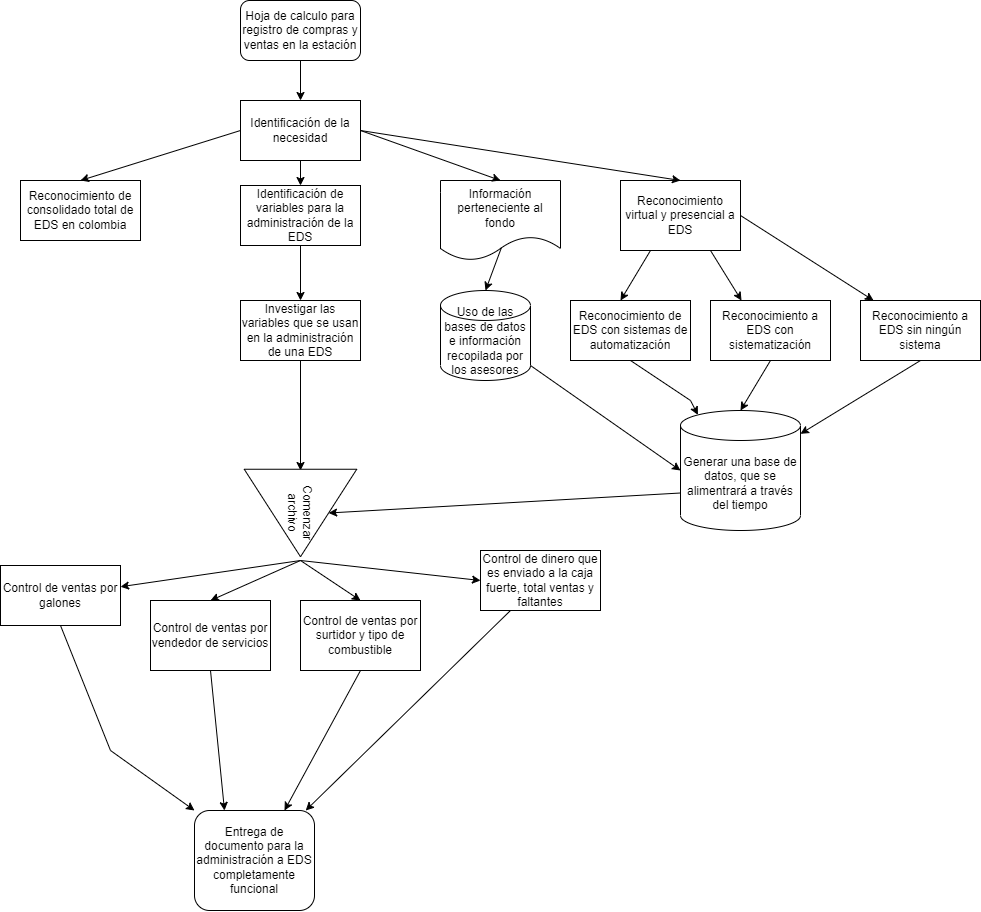

The diagram above was exported from draw.io. Its source (the exported page's mxGraphModel, read from the mxfile embedded in the PNG):
<mxGraphModel dx="1021" dy="572" grid="1" gridSize="10" guides="1" tooltips="1" connect="1" arrows="1" fold="1" page="1" pageScale="1" pageWidth="827" pageHeight="1169" math="0" shadow="0">
  <root>
    <mxCell id="0" />
    <mxCell id="1" parent="0" />
    <mxCell id="4_rVU4LzQu3QX_74sc9U-3" value="Hoja de calculo para registro de compras y ventas en la estación" style="rounded=1;whiteSpace=wrap;html=1;" vertex="1" parent="1">
      <mxGeometry x="340" y="20" width="120" height="60" as="geometry" />
    </mxCell>
    <mxCell id="4_rVU4LzQu3QX_74sc9U-4" value="" style="endArrow=classic;html=1;rounded=0;exitX=0.5;exitY=1;exitDx=0;exitDy=0;" edge="1" parent="1" source="4_rVU4LzQu3QX_74sc9U-3">
      <mxGeometry width="50" height="50" relative="1" as="geometry">
        <mxPoint x="390" y="180" as="sourcePoint" />
        <mxPoint x="400" y="120" as="targetPoint" />
      </mxGeometry>
    </mxCell>
    <mxCell id="4_rVU4LzQu3QX_74sc9U-5" value="Identificación de la necesidad" style="rounded=0;whiteSpace=wrap;html=1;" vertex="1" parent="1">
      <mxGeometry x="340" y="120" width="120" height="60" as="geometry" />
    </mxCell>
    <mxCell id="4_rVU4LzQu3QX_74sc9U-6" value="Información perteneciente al fondo" style="shape=document;whiteSpace=wrap;html=1;boundedLbl=1;" vertex="1" parent="1">
      <mxGeometry x="540" y="200" width="120" height="80" as="geometry" />
    </mxCell>
    <mxCell id="4_rVU4LzQu3QX_74sc9U-7" value="" style="endArrow=classic;html=1;rounded=0;entryX=0.5;entryY=0;entryDx=0;entryDy=0;exitX=1;exitY=0.5;exitDx=0;exitDy=0;" edge="1" parent="1" source="4_rVU4LzQu3QX_74sc9U-5" target="4_rVU4LzQu3QX_74sc9U-6">
      <mxGeometry width="50" height="50" relative="1" as="geometry">
        <mxPoint x="390" y="170" as="sourcePoint" />
        <mxPoint x="440" y="120" as="targetPoint" />
      </mxGeometry>
    </mxCell>
    <mxCell id="4_rVU4LzQu3QX_74sc9U-8" value="Reconocimiento virtual y presencial a EDS" style="rounded=0;whiteSpace=wrap;html=1;" vertex="1" parent="1">
      <mxGeometry x="720" y="200" width="120" height="70" as="geometry" />
    </mxCell>
    <mxCell id="4_rVU4LzQu3QX_74sc9U-9" value="" style="endArrow=classic;html=1;rounded=0;entryX=0.5;entryY=0;entryDx=0;entryDy=0;exitX=1;exitY=0.5;exitDx=0;exitDy=0;" edge="1" parent="1" source="4_rVU4LzQu3QX_74sc9U-5" target="4_rVU4LzQu3QX_74sc9U-8">
      <mxGeometry width="50" height="50" relative="1" as="geometry">
        <mxPoint x="390" y="160" as="sourcePoint" />
        <mxPoint x="440" y="110" as="targetPoint" />
      </mxGeometry>
    </mxCell>
    <mxCell id="4_rVU4LzQu3QX_74sc9U-11" value="" style="endArrow=classic;html=1;rounded=0;exitX=0.5;exitY=1;exitDx=0;exitDy=0;" edge="1" parent="1" source="4_rVU4LzQu3QX_74sc9U-5">
      <mxGeometry width="50" height="50" relative="1" as="geometry">
        <mxPoint x="450" y="240" as="sourcePoint" />
        <mxPoint x="400" y="205" as="targetPoint" />
      </mxGeometry>
    </mxCell>
    <mxCell id="4_rVU4LzQu3QX_74sc9U-12" value="" style="endArrow=classic;html=1;rounded=0;exitX=0.25;exitY=1;exitDx=0;exitDy=0;" edge="1" parent="1" source="4_rVU4LzQu3QX_74sc9U-8">
      <mxGeometry width="50" height="50" relative="1" as="geometry">
        <mxPoint x="450" y="240" as="sourcePoint" />
        <mxPoint x="720" y="320" as="targetPoint" />
      </mxGeometry>
    </mxCell>
    <mxCell id="4_rVU4LzQu3QX_74sc9U-13" value="" style="endArrow=classic;html=1;rounded=0;exitX=0.75;exitY=1;exitDx=0;exitDy=0;" edge="1" parent="1" source="4_rVU4LzQu3QX_74sc9U-8">
      <mxGeometry width="50" height="50" relative="1" as="geometry">
        <mxPoint x="450" y="240" as="sourcePoint" />
        <mxPoint x="841" y="320" as="targetPoint" />
      </mxGeometry>
    </mxCell>
    <mxCell id="4_rVU4LzQu3QX_74sc9U-14" value="Reconocimiento de EDS con sistemas de automatización" style="rounded=0;whiteSpace=wrap;html=1;" vertex="1" parent="1">
      <mxGeometry x="670" y="320" width="120" height="60" as="geometry" />
    </mxCell>
    <mxCell id="4_rVU4LzQu3QX_74sc9U-15" value="Reconocimiento a EDS con sistematización" style="rounded=0;whiteSpace=wrap;html=1;" vertex="1" parent="1">
      <mxGeometry x="810" y="320" width="120" height="60" as="geometry" />
    </mxCell>
    <mxCell id="4_rVU4LzQu3QX_74sc9U-16" value="" style="endArrow=classic;html=1;rounded=0;exitX=1;exitY=0.5;exitDx=0;exitDy=0;" edge="1" parent="1" source="4_rVU4LzQu3QX_74sc9U-8" target="4_rVU4LzQu3QX_74sc9U-17">
      <mxGeometry width="50" height="50" relative="1" as="geometry">
        <mxPoint x="490" y="410" as="sourcePoint" />
        <mxPoint x="996" y="360" as="targetPoint" />
      </mxGeometry>
    </mxCell>
    <mxCell id="4_rVU4LzQu3QX_74sc9U-17" value="Reconocimiento a EDS sin ningún sistema" style="rounded=0;whiteSpace=wrap;html=1;" vertex="1" parent="1">
      <mxGeometry x="960" y="320" width="120" height="60" as="geometry" />
    </mxCell>
    <mxCell id="4_rVU4LzQu3QX_74sc9U-18" value="Reconocimiento de consolidado total de EDS en colombia" style="rounded=0;whiteSpace=wrap;html=1;" vertex="1" parent="1">
      <mxGeometry x="120" y="200" width="120" height="60" as="geometry" />
    </mxCell>
    <mxCell id="4_rVU4LzQu3QX_74sc9U-19" value="" style="endArrow=classic;html=1;rounded=0;exitX=0;exitY=0.5;exitDx=0;exitDy=0;entryX=0.5;entryY=0;entryDx=0;entryDy=0;" edge="1" parent="1" source="4_rVU4LzQu3QX_74sc9U-5" target="4_rVU4LzQu3QX_74sc9U-18">
      <mxGeometry width="50" height="50" relative="1" as="geometry">
        <mxPoint x="540" y="280" as="sourcePoint" />
        <mxPoint x="590" y="230" as="targetPoint" />
      </mxGeometry>
    </mxCell>
    <mxCell id="4_rVU4LzQu3QX_74sc9U-20" value="Identificación de variables para la administración de la EDS" style="rounded=0;whiteSpace=wrap;html=1;" vertex="1" parent="1">
      <mxGeometry x="340" y="205" width="120" height="60" as="geometry" />
    </mxCell>
    <mxCell id="4_rVU4LzQu3QX_74sc9U-21" value="Uso de las bases de datos e información recopilada por los asesores&lt;br&gt;&lt;br&gt;" style="shape=cylinder3;whiteSpace=wrap;html=1;boundedLbl=1;backgroundOutline=1;size=15;" vertex="1" parent="1">
      <mxGeometry x="540" y="310" width="90" height="90" as="geometry" />
    </mxCell>
    <mxCell id="4_rVU4LzQu3QX_74sc9U-22" value="" style="endArrow=classic;html=1;rounded=0;exitX=0.508;exitY=0.838;exitDx=0;exitDy=0;exitPerimeter=0;entryX=0.5;entryY=0;entryDx=0;entryDy=0;entryPerimeter=0;" edge="1" parent="1" source="4_rVU4LzQu3QX_74sc9U-6" target="4_rVU4LzQu3QX_74sc9U-21">
      <mxGeometry width="50" height="50" relative="1" as="geometry">
        <mxPoint x="430" y="370" as="sourcePoint" />
        <mxPoint x="480" y="320" as="targetPoint" />
      </mxGeometry>
    </mxCell>
    <mxCell id="4_rVU4LzQu3QX_74sc9U-23" value="Investigar las variables que se usan en la administración de una EDS" style="rounded=0;whiteSpace=wrap;html=1;" vertex="1" parent="1">
      <mxGeometry x="340" y="320" width="120" height="60" as="geometry" />
    </mxCell>
    <mxCell id="4_rVU4LzQu3QX_74sc9U-24" value="" style="endArrow=classic;html=1;rounded=0;exitX=0.5;exitY=1;exitDx=0;exitDy=0;entryX=0.5;entryY=0;entryDx=0;entryDy=0;" edge="1" parent="1" source="4_rVU4LzQu3QX_74sc9U-20" target="4_rVU4LzQu3QX_74sc9U-23">
      <mxGeometry width="50" height="50" relative="1" as="geometry">
        <mxPoint x="430" y="330" as="sourcePoint" />
        <mxPoint x="480" y="280" as="targetPoint" />
      </mxGeometry>
    </mxCell>
    <mxCell id="4_rVU4LzQu3QX_74sc9U-25" value="" style="endArrow=classic;html=1;rounded=0;exitX=0.5;exitY=1;exitDx=0;exitDy=0;entryX=0.145;entryY=0;entryDx=0;entryDy=4.35;entryPerimeter=0;" edge="1" parent="1" source="4_rVU4LzQu3QX_74sc9U-14" target="4_rVU4LzQu3QX_74sc9U-28">
      <mxGeometry width="50" height="50" relative="1" as="geometry">
        <mxPoint x="700" y="410" as="sourcePoint" />
        <mxPoint x="830" y="440" as="targetPoint" />
        <Array as="points">
          <mxPoint x="790" y="420" />
        </Array>
      </mxGeometry>
    </mxCell>
    <mxCell id="4_rVU4LzQu3QX_74sc9U-26" value="" style="endArrow=classic;html=1;rounded=0;exitX=0.5;exitY=1;exitDx=0;exitDy=0;entryX=0.5;entryY=0;entryDx=0;entryDy=0;entryPerimeter=0;" edge="1" parent="1" source="4_rVU4LzQu3QX_74sc9U-15" target="4_rVU4LzQu3QX_74sc9U-28">
      <mxGeometry width="50" height="50" relative="1" as="geometry">
        <mxPoint x="700" y="410" as="sourcePoint" />
        <mxPoint x="830" y="440" as="targetPoint" />
      </mxGeometry>
    </mxCell>
    <mxCell id="4_rVU4LzQu3QX_74sc9U-27" value="" style="endArrow=classic;html=1;rounded=0;exitX=0.5;exitY=1;exitDx=0;exitDy=0;" edge="1" parent="1" source="4_rVU4LzQu3QX_74sc9U-17" target="4_rVU4LzQu3QX_74sc9U-28">
      <mxGeometry width="50" height="50" relative="1" as="geometry">
        <mxPoint x="700" y="410" as="sourcePoint" />
        <mxPoint x="840" y="440" as="targetPoint" />
      </mxGeometry>
    </mxCell>
    <mxCell id="4_rVU4LzQu3QX_74sc9U-28" value="Generar una base de datos, que se alimentrará a través del tiempo" style="shape=cylinder3;whiteSpace=wrap;html=1;boundedLbl=1;backgroundOutline=1;size=15;" vertex="1" parent="1">
      <mxGeometry x="780" y="430" width="120" height="120" as="geometry" />
    </mxCell>
    <mxCell id="4_rVU4LzQu3QX_74sc9U-29" value="" style="endArrow=classic;html=1;rounded=0;exitX=1;exitY=1;exitDx=0;exitDy=-15;exitPerimeter=0;entryX=0;entryY=0.5;entryDx=0;entryDy=0;entryPerimeter=0;" edge="1" parent="1" source="4_rVU4LzQu3QX_74sc9U-21" target="4_rVU4LzQu3QX_74sc9U-28">
      <mxGeometry width="50" height="50" relative="1" as="geometry">
        <mxPoint x="700" y="380" as="sourcePoint" />
        <mxPoint x="750" y="330" as="targetPoint" />
      </mxGeometry>
    </mxCell>
    <mxCell id="4_rVU4LzQu3QX_74sc9U-30" value="" style="endArrow=classic;html=1;rounded=0;exitX=0;exitY=0;exitDx=0;exitDy=82.5;exitPerimeter=0;entryX=0.5;entryY=0;entryDx=0;entryDy=0;" edge="1" parent="1" source="4_rVU4LzQu3QX_74sc9U-28" target="4_rVU4LzQu3QX_74sc9U-45">
      <mxGeometry width="50" height="50" relative="1" as="geometry">
        <mxPoint x="560" y="480" as="sourcePoint" />
        <mxPoint x="460" y="535" as="targetPoint" />
        <Array as="points" />
      </mxGeometry>
    </mxCell>
    <mxCell id="4_rVU4LzQu3QX_74sc9U-31" value="" style="endArrow=classic;html=1;rounded=0;exitX=0.5;exitY=1;exitDx=0;exitDy=0;" edge="1" parent="1" source="4_rVU4LzQu3QX_74sc9U-23">
      <mxGeometry width="50" height="50" relative="1" as="geometry">
        <mxPoint x="560" y="480" as="sourcePoint" />
        <mxPoint x="400" y="490" as="targetPoint" />
      </mxGeometry>
    </mxCell>
    <mxCell id="4_rVU4LzQu3QX_74sc9U-34" value="" style="endArrow=classic;html=1;rounded=0;exitX=0.5;exitY=1;exitDx=0;exitDy=0;" edge="1" parent="1" target="4_rVU4LzQu3QX_74sc9U-35">
      <mxGeometry width="50" height="50" relative="1" as="geometry">
        <mxPoint x="400" y="580" as="sourcePoint" />
        <mxPoint x="400" y="640" as="targetPoint" />
      </mxGeometry>
    </mxCell>
    <mxCell id="4_rVU4LzQu3QX_74sc9U-35" value="Control de ventas por galones" style="rounded=0;whiteSpace=wrap;html=1;" vertex="1" parent="1">
      <mxGeometry x="100" y="585" width="120" height="60" as="geometry" />
    </mxCell>
    <mxCell id="4_rVU4LzQu3QX_74sc9U-36" value="" style="endArrow=classic;html=1;rounded=0;exitX=0.5;exitY=1;exitDx=0;exitDy=0;entryX=0.5;entryY=0;entryDx=0;entryDy=0;" edge="1" parent="1" target="4_rVU4LzQu3QX_74sc9U-39">
      <mxGeometry width="50" height="50" relative="1" as="geometry">
        <mxPoint x="400" y="580" as="sourcePoint" />
        <mxPoint x="310" y="600" as="targetPoint" />
      </mxGeometry>
    </mxCell>
    <mxCell id="4_rVU4LzQu3QX_74sc9U-37" value="" style="endArrow=classic;html=1;rounded=0;" edge="1" parent="1">
      <mxGeometry width="50" height="50" relative="1" as="geometry">
        <mxPoint x="400" y="580" as="sourcePoint" />
        <mxPoint x="460" y="620" as="targetPoint" />
      </mxGeometry>
    </mxCell>
    <mxCell id="4_rVU4LzQu3QX_74sc9U-38" value="" style="endArrow=classic;html=1;rounded=0;exitX=0.5;exitY=1;exitDx=0;exitDy=0;" edge="1" parent="1">
      <mxGeometry width="50" height="50" relative="1" as="geometry">
        <mxPoint x="400" y="580" as="sourcePoint" />
        <mxPoint x="580" y="600" as="targetPoint" />
      </mxGeometry>
    </mxCell>
    <mxCell id="4_rVU4LzQu3QX_74sc9U-39" value="Control de ventas por vendedor de servicios" style="rounded=0;whiteSpace=wrap;html=1;" vertex="1" parent="1">
      <mxGeometry x="250" y="620" width="120" height="70" as="geometry" />
    </mxCell>
    <mxCell id="4_rVU4LzQu3QX_74sc9U-42" value="Control de dinero que es enviado a la caja fuerte, total ventas y faltantes" style="rounded=0;whiteSpace=wrap;html=1;" vertex="1" parent="1">
      <mxGeometry x="580" y="570" width="120" height="60" as="geometry" />
    </mxCell>
    <mxCell id="4_rVU4LzQu3QX_74sc9U-43" value="Control de ventas por surtidor y tipo de combustible" style="rounded=0;whiteSpace=wrap;html=1;" vertex="1" parent="1">
      <mxGeometry x="400" y="620" width="120" height="70" as="geometry" />
    </mxCell>
    <mxCell id="4_rVU4LzQu3QX_74sc9U-44" value="" style="endArrow=classic;html=1;rounded=0;exitX=0.5;exitY=1;exitDx=0;exitDy=0;" edge="1" parent="1" source="4_rVU4LzQu3QX_74sc9U-35">
      <mxGeometry width="50" height="50" relative="1" as="geometry">
        <mxPoint x="590" y="720" as="sourcePoint" />
        <mxPoint x="294" y="830" as="targetPoint" />
        <Array as="points">
          <mxPoint x="210" y="770" />
        </Array>
      </mxGeometry>
    </mxCell>
    <mxCell id="4_rVU4LzQu3QX_74sc9U-45" value="Comenzar archivo" style="triangle;whiteSpace=wrap;html=1;rotation=90;" vertex="1" parent="1">
      <mxGeometry x="356.25" y="476.25" width="87.5" height="112.5" as="geometry" />
    </mxCell>
    <mxCell id="4_rVU4LzQu3QX_74sc9U-48" value="" style="endArrow=classic;html=1;rounded=0;exitX=0.5;exitY=1;exitDx=0;exitDy=0;entryX=0.25;entryY=0;entryDx=0;entryDy=0;" edge="1" parent="1" source="4_rVU4LzQu3QX_74sc9U-39" target="4_rVU4LzQu3QX_74sc9U-51">
      <mxGeometry width="50" height="50" relative="1" as="geometry">
        <mxPoint x="590" y="670" as="sourcePoint" />
        <mxPoint x="320" y="800" as="targetPoint" />
      </mxGeometry>
    </mxCell>
    <mxCell id="4_rVU4LzQu3QX_74sc9U-49" value="" style="endArrow=classic;html=1;rounded=0;exitX=0.5;exitY=1;exitDx=0;exitDy=0;entryX=0.75;entryY=0;entryDx=0;entryDy=0;" edge="1" parent="1" source="4_rVU4LzQu3QX_74sc9U-43" target="4_rVU4LzQu3QX_74sc9U-51">
      <mxGeometry width="50" height="50" relative="1" as="geometry">
        <mxPoint x="590" y="670" as="sourcePoint" />
        <mxPoint x="420" y="790" as="targetPoint" />
      </mxGeometry>
    </mxCell>
    <mxCell id="4_rVU4LzQu3QX_74sc9U-50" value="" style="endArrow=classic;html=1;rounded=0;exitX=0.25;exitY=1;exitDx=0;exitDy=0;" edge="1" parent="1" source="4_rVU4LzQu3QX_74sc9U-42" target="4_rVU4LzQu3QX_74sc9U-51">
      <mxGeometry width="50" height="50" relative="1" as="geometry">
        <mxPoint x="590" y="670" as="sourcePoint" />
        <mxPoint x="450" y="810" as="targetPoint" />
      </mxGeometry>
    </mxCell>
    <mxCell id="4_rVU4LzQu3QX_74sc9U-51" value="Entrega de documento para la administración a EDS completamente funcional" style="rounded=1;whiteSpace=wrap;html=1;" vertex="1" parent="1">
      <mxGeometry x="294" y="830" width="120" height="100" as="geometry" />
    </mxCell>
  </root>
</mxGraphModel>